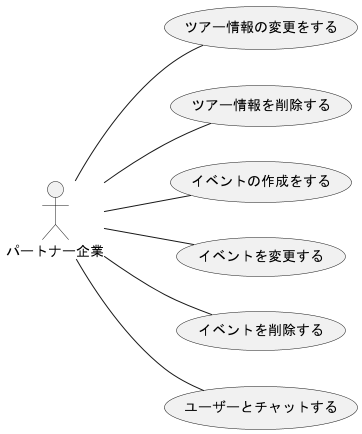

The diagram above was rendered by PlantUML. Its source (embedded in the PNG):
@startuml パートナー企業_usecase(2)
left to right direction
actor パートナー企業

パートナー企業 -- (ツアー情報の変更をする)
パートナー企業 -- (ツアー情報を削除する)
パートナー企業 -- (イベントの作成をする)
パートナー企業 -- (イベントを変更する)
パートナー企業 -- (イベントを削除する)
パートナー企業 -- (ユーザーとチャットする)


@enduml